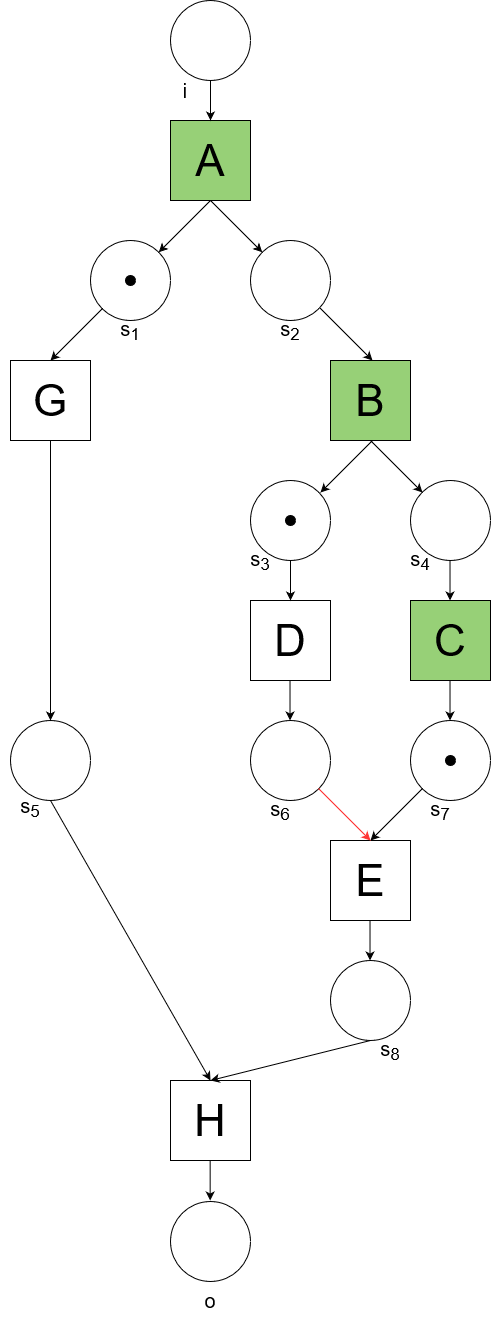

The diagram above was exported from draw.io. Its source (the exported page's mxGraphModel, read from the mxfile embedded in the PNG):
<mxGraphModel dx="1793" dy="978" grid="1" gridSize="10" guides="1" tooltips="1" connect="1" arrows="1" fold="1" page="1" pageScale="1" pageWidth="1169" pageHeight="827" background="none" math="0" shadow="0">
  <root>
    <mxCell id="0" />
    <mxCell id="1" parent="0" />
    <mxCell id="SZGSnJeuWU-l9K6wn3Cd-1" value="" style="ellipse;whiteSpace=wrap;html=1;aspect=fixed;" vertex="1" parent="1">
      <mxGeometry x="240" y="40" width="80" height="80" as="geometry" />
    </mxCell>
    <mxCell id="SZGSnJeuWU-l9K6wn3Cd-2" value="A" style="rounded=0;whiteSpace=wrap;html=1;fontSize=44;fillColor=#97D077;" vertex="1" parent="1">
      <mxGeometry x="240" y="160" width="80" height="80" as="geometry" />
    </mxCell>
    <mxCell id="SZGSnJeuWU-l9K6wn3Cd-3" value="" style="ellipse;whiteSpace=wrap;html=1;aspect=fixed;" vertex="1" parent="1">
      <mxGeometry x="160" y="280" width="80" height="80" as="geometry" />
    </mxCell>
    <mxCell id="SZGSnJeuWU-l9K6wn3Cd-4" value="" style="ellipse;whiteSpace=wrap;html=1;aspect=fixed;" vertex="1" parent="1">
      <mxGeometry x="320" y="280" width="80" height="80" as="geometry" />
    </mxCell>
    <mxCell id="SZGSnJeuWU-l9K6wn3Cd-5" value="B" style="rounded=0;whiteSpace=wrap;html=1;fontSize=44;fillColor=#97D077;" vertex="1" parent="1">
      <mxGeometry x="400" y="400" width="80" height="80" as="geometry" />
    </mxCell>
    <mxCell id="SZGSnJeuWU-l9K6wn3Cd-6" value="G" style="rounded=0;whiteSpace=wrap;html=1;fontSize=44;" vertex="1" parent="1">
      <mxGeometry x="80" y="400" width="80" height="80" as="geometry" />
    </mxCell>
    <mxCell id="SZGSnJeuWU-l9K6wn3Cd-7" value="C" style="rounded=0;whiteSpace=wrap;html=1;fontSize=44;fillColor=#97D077;" vertex="1" parent="1">
      <mxGeometry x="480" y="640" width="80" height="80" as="geometry" />
    </mxCell>
    <mxCell id="SZGSnJeuWU-l9K6wn3Cd-8" value="" style="ellipse;whiteSpace=wrap;html=1;aspect=fixed;" vertex="1" parent="1">
      <mxGeometry x="80" y="760" width="80" height="80" as="geometry" />
    </mxCell>
    <mxCell id="SZGSnJeuWU-l9K6wn3Cd-9" value="" style="ellipse;whiteSpace=wrap;html=1;aspect=fixed;" vertex="1" parent="1">
      <mxGeometry x="320" y="520" width="80" height="80" as="geometry" />
    </mxCell>
    <mxCell id="SZGSnJeuWU-l9K6wn3Cd-10" value="" style="ellipse;whiteSpace=wrap;html=1;aspect=fixed;" vertex="1" parent="1">
      <mxGeometry x="480" y="520" width="80" height="80" as="geometry" />
    </mxCell>
    <mxCell id="SZGSnJeuWU-l9K6wn3Cd-11" value="D" style="rounded=0;whiteSpace=wrap;html=1;fontSize=44;" vertex="1" parent="1">
      <mxGeometry x="320" y="640" width="80" height="80" as="geometry" />
    </mxCell>
    <mxCell id="SZGSnJeuWU-l9K6wn3Cd-12" value="" style="ellipse;whiteSpace=wrap;html=1;aspect=fixed;" vertex="1" parent="1">
      <mxGeometry x="480" y="760" width="80" height="80" as="geometry" />
    </mxCell>
    <mxCell id="SZGSnJeuWU-l9K6wn3Cd-13" value="" style="ellipse;whiteSpace=wrap;html=1;aspect=fixed;" vertex="1" parent="1">
      <mxGeometry x="320" y="760" width="80" height="80" as="geometry" />
    </mxCell>
    <mxCell id="SZGSnJeuWU-l9K6wn3Cd-14" value="E" style="rounded=0;whiteSpace=wrap;html=1;fontSize=44;" vertex="1" parent="1">
      <mxGeometry x="400" y="880" width="80" height="80" as="geometry" />
    </mxCell>
    <mxCell id="SZGSnJeuWU-l9K6wn3Cd-15" value="" style="ellipse;whiteSpace=wrap;html=1;aspect=fixed;" vertex="1" parent="1">
      <mxGeometry x="400" y="1000" width="80" height="80" as="geometry" />
    </mxCell>
    <mxCell id="SZGSnJeuWU-l9K6wn3Cd-16" value="H" style="rounded=0;whiteSpace=wrap;html=1;fontSize=44;" vertex="1" parent="1">
      <mxGeometry x="240" y="1120" width="80" height="80" as="geometry" />
    </mxCell>
    <mxCell id="SZGSnJeuWU-l9K6wn3Cd-17" value="" style="ellipse;whiteSpace=wrap;html=1;aspect=fixed;" vertex="1" parent="1">
      <mxGeometry x="240" y="1241" width="80" height="80" as="geometry" />
    </mxCell>
    <mxCell id="SZGSnJeuWU-l9K6wn3Cd-18" value="" style="endArrow=classic;html=1;rounded=0;curved=1;exitX=0.5;exitY=1;exitDx=0;exitDy=0;entryX=0.5;entryY=0;entryDx=0;entryDy=0;" edge="1" parent="1" source="SZGSnJeuWU-l9K6wn3Cd-1" target="SZGSnJeuWU-l9K6wn3Cd-2">
      <mxGeometry width="50" height="50" relative="1" as="geometry">
        <mxPoint x="340" y="370" as="sourcePoint" />
        <mxPoint x="380" y="370" as="targetPoint" />
      </mxGeometry>
    </mxCell>
    <mxCell id="SZGSnJeuWU-l9K6wn3Cd-19" value="" style="endArrow=classic;html=1;rounded=0;curved=1;exitX=0.5;exitY=1;exitDx=0;exitDy=0;entryX=0;entryY=0;entryDx=0;entryDy=0;" edge="1" parent="1" source="SZGSnJeuWU-l9K6wn3Cd-2" target="SZGSnJeuWU-l9K6wn3Cd-4">
      <mxGeometry width="50" height="50" relative="1" as="geometry">
        <mxPoint x="340" y="370" as="sourcePoint" />
        <mxPoint x="380" y="370" as="targetPoint" />
      </mxGeometry>
    </mxCell>
    <mxCell id="SZGSnJeuWU-l9K6wn3Cd-20" value="" style="endArrow=classic;html=1;rounded=0;curved=1;exitX=0.5;exitY=1;exitDx=0;exitDy=0;entryX=1;entryY=0;entryDx=0;entryDy=0;" edge="1" parent="1" source="SZGSnJeuWU-l9K6wn3Cd-2" target="SZGSnJeuWU-l9K6wn3Cd-3">
      <mxGeometry width="50" height="50" relative="1" as="geometry">
        <mxPoint x="290" y="250" as="sourcePoint" />
        <mxPoint x="342" y="302" as="targetPoint" />
      </mxGeometry>
    </mxCell>
    <mxCell id="SZGSnJeuWU-l9K6wn3Cd-21" value="" style="endArrow=classic;html=1;rounded=0;curved=1;exitX=0.5;exitY=1;exitDx=0;exitDy=0;entryX=1;entryY=0;entryDx=0;entryDy=0;" edge="1" parent="1">
      <mxGeometry width="50" height="50" relative="1" as="geometry">
        <mxPoint x="172" y="348" as="sourcePoint" />
        <mxPoint x="120" y="400" as="targetPoint" />
      </mxGeometry>
    </mxCell>
    <mxCell id="SZGSnJeuWU-l9K6wn3Cd-22" value="" style="endArrow=classic;html=1;rounded=0;curved=1;exitX=0.5;exitY=1;exitDx=0;exitDy=0;entryX=0;entryY=0;entryDx=0;entryDy=0;" edge="1" parent="1">
      <mxGeometry width="50" height="50" relative="1" as="geometry">
        <mxPoint x="390" y="348" as="sourcePoint" />
        <mxPoint x="442" y="400" as="targetPoint" />
      </mxGeometry>
    </mxCell>
    <mxCell id="SZGSnJeuWU-l9K6wn3Cd-23" value="" style="endArrow=classic;html=1;rounded=0;curved=1;exitX=0.5;exitY=1;exitDx=0;exitDy=0;entryX=0;entryY=0;entryDx=0;entryDy=0;" edge="1" parent="1">
      <mxGeometry width="50" height="50" relative="1" as="geometry">
        <mxPoint x="440" y="480" as="sourcePoint" />
        <mxPoint x="492" y="532" as="targetPoint" />
      </mxGeometry>
    </mxCell>
    <mxCell id="SZGSnJeuWU-l9K6wn3Cd-25" value="" style="endArrow=classic;html=1;rounded=0;curved=1;exitX=0.5;exitY=1;exitDx=0;exitDy=0;entryX=1;entryY=0;entryDx=0;entryDy=0;" edge="1" parent="1">
      <mxGeometry width="50" height="50" relative="1" as="geometry">
        <mxPoint x="442" y="480" as="sourcePoint" />
        <mxPoint x="390" y="532" as="targetPoint" />
      </mxGeometry>
    </mxCell>
    <mxCell id="SZGSnJeuWU-l9K6wn3Cd-26" value="" style="endArrow=classic;html=1;rounded=0;curved=1;entryX=0.5;entryY=0;entryDx=0;entryDy=0;exitX=0;exitY=1;exitDx=0;exitDy=0;" edge="1" parent="1" source="SZGSnJeuWU-l9K6wn3Cd-12" target="SZGSnJeuWU-l9K6wn3Cd-14">
      <mxGeometry width="50" height="50" relative="1" as="geometry">
        <mxPoint x="460" y="820" as="sourcePoint" />
        <mxPoint x="450" y="827" as="targetPoint" />
      </mxGeometry>
    </mxCell>
    <mxCell id="SZGSnJeuWU-l9K6wn3Cd-28" value="" style="endArrow=classic;html=1;rounded=0;curved=1;entryX=0.5;entryY=0;entryDx=0;entryDy=0;exitX=1;exitY=1;exitDx=0;exitDy=0;strokeColor=#FF3333;" edge="1" parent="1" source="SZGSnJeuWU-l9K6wn3Cd-13" target="SZGSnJeuWU-l9K6wn3Cd-14">
      <mxGeometry width="50" height="50" relative="1" as="geometry">
        <mxPoint x="380" y="850" as="sourcePoint" />
        <mxPoint x="450" y="827" as="targetPoint" />
      </mxGeometry>
    </mxCell>
    <mxCell id="SZGSnJeuWU-l9K6wn3Cd-29" value="" style="endArrow=classic;html=1;rounded=0;curved=1;exitX=0.5;exitY=1;exitDx=0;exitDy=0;entryX=0.5;entryY=0;entryDx=0;entryDy=0;" edge="1" parent="1" source="SZGSnJeuWU-l9K6wn3Cd-9" target="SZGSnJeuWU-l9K6wn3Cd-11">
      <mxGeometry width="50" height="50" relative="1" as="geometry">
        <mxPoint x="340" y="650" as="sourcePoint" />
        <mxPoint x="380" y="650" as="targetPoint" />
      </mxGeometry>
    </mxCell>
    <mxCell id="SZGSnJeuWU-l9K6wn3Cd-30" value="" style="endArrow=classic;html=1;rounded=0;curved=1;exitX=0.5;exitY=1;exitDx=0;exitDy=0;entryX=0.5;entryY=0;entryDx=0;entryDy=0;" edge="1" parent="1">
      <mxGeometry width="50" height="50" relative="1" as="geometry">
        <mxPoint x="519.52" y="600" as="sourcePoint" />
        <mxPoint x="519.52" y="640" as="targetPoint" />
      </mxGeometry>
    </mxCell>
    <mxCell id="SZGSnJeuWU-l9K6wn3Cd-31" value="" style="endArrow=classic;html=1;rounded=0;curved=1;exitX=0.5;exitY=1;exitDx=0;exitDy=0;entryX=0.5;entryY=0;entryDx=0;entryDy=0;" edge="1" parent="1">
      <mxGeometry width="50" height="50" relative="1" as="geometry">
        <mxPoint x="359.52" y="720" as="sourcePoint" />
        <mxPoint x="359.52" y="760" as="targetPoint" />
      </mxGeometry>
    </mxCell>
    <mxCell id="SZGSnJeuWU-l9K6wn3Cd-32" value="" style="endArrow=classic;html=1;rounded=0;curved=1;exitX=0.5;exitY=1;exitDx=0;exitDy=0;entryX=0.5;entryY=0;entryDx=0;entryDy=0;" edge="1" parent="1">
      <mxGeometry width="50" height="50" relative="1" as="geometry">
        <mxPoint x="519.52" y="720" as="sourcePoint" />
        <mxPoint x="519.52" y="760" as="targetPoint" />
      </mxGeometry>
    </mxCell>
    <mxCell id="SZGSnJeuWU-l9K6wn3Cd-34" value="" style="endArrow=classic;html=1;rounded=0;curved=1;entryX=0.5;entryY=0;entryDx=0;entryDy=0;exitX=0.5;exitY=1;exitDx=0;exitDy=0;" edge="1" parent="1" source="SZGSnJeuWU-l9K6wn3Cd-6" target="SZGSnJeuWU-l9K6wn3Cd-8">
      <mxGeometry width="50" height="50" relative="1" as="geometry">
        <mxPoint x="150" y="510" as="sourcePoint" />
        <mxPoint x="160" y="500" as="targetPoint" />
      </mxGeometry>
    </mxCell>
    <mxCell id="SZGSnJeuWU-l9K6wn3Cd-36" value="" style="endArrow=classic;html=1;rounded=0;curved=1;entryX=0.5;entryY=0;entryDx=0;entryDy=0;exitX=0.5;exitY=1;exitDx=0;exitDy=0;" edge="1" parent="1" source="SZGSnJeuWU-l9K6wn3Cd-8" target="SZGSnJeuWU-l9K6wn3Cd-16">
      <mxGeometry width="50" height="50" relative="1" as="geometry">
        <mxPoint x="120" y="620" as="sourcePoint" />
        <mxPoint x="270" y="930" as="targetPoint" />
      </mxGeometry>
    </mxCell>
    <mxCell id="SZGSnJeuWU-l9K6wn3Cd-37" value="" style="endArrow=classic;html=1;rounded=0;curved=1;exitX=0.5;exitY=1;exitDx=0;exitDy=0;entryX=0.5;entryY=0;entryDx=0;entryDy=0;" edge="1" parent="1" source="SZGSnJeuWU-l9K6wn3Cd-15" target="SZGSnJeuWU-l9K6wn3Cd-16">
      <mxGeometry width="50" height="50" relative="1" as="geometry">
        <mxPoint x="340" y="850" as="sourcePoint" />
        <mxPoint x="310" y="1070" as="targetPoint" />
      </mxGeometry>
    </mxCell>
    <mxCell id="SZGSnJeuWU-l9K6wn3Cd-38" value="" style="endArrow=classic;html=1;rounded=0;curved=1;exitX=0.5;exitY=1;exitDx=0;exitDy=0;entryX=0.5;entryY=0;entryDx=0;entryDy=0;" edge="1" parent="1">
      <mxGeometry width="50" height="50" relative="1" as="geometry">
        <mxPoint x="439.52" y="960" as="sourcePoint" />
        <mxPoint x="439.52" y="1000" as="targetPoint" />
      </mxGeometry>
    </mxCell>
    <mxCell id="SZGSnJeuWU-l9K6wn3Cd-39" value="" style="endArrow=classic;html=1;rounded=0;curved=1;exitX=0.5;exitY=1;exitDx=0;exitDy=0;entryX=0.5;entryY=0;entryDx=0;entryDy=0;" edge="1" parent="1">
      <mxGeometry width="50" height="50" relative="1" as="geometry">
        <mxPoint x="279.65999999999997" y="1200" as="sourcePoint" />
        <mxPoint x="279.65999999999997" y="1240" as="targetPoint" />
      </mxGeometry>
    </mxCell>
    <mxCell id="SZGSnJeuWU-l9K6wn3Cd-40" value="" style="ellipse;whiteSpace=wrap;html=1;aspect=fixed;fillColor=#000000;" vertex="1" parent="1">
      <mxGeometry x="515" y="795" width="10" height="10" as="geometry" />
    </mxCell>
    <mxCell id="SZGSnJeuWU-l9K6wn3Cd-42" value="s&lt;sub&gt;1&lt;/sub&gt;" style="text;html=1;strokeColor=none;fillColor=none;align=center;verticalAlign=middle;whiteSpace=wrap;rounded=0;fontSize=20;" vertex="1" parent="1">
      <mxGeometry x="170" y="350" width="60" height="40" as="geometry" />
    </mxCell>
    <mxCell id="SZGSnJeuWU-l9K6wn3Cd-43" value="s&lt;sub&gt;2&lt;/sub&gt;" style="text;html=1;strokeColor=none;fillColor=none;align=center;verticalAlign=middle;whiteSpace=wrap;rounded=0;fontSize=20;" vertex="1" parent="1">
      <mxGeometry x="330" y="350" width="60" height="40" as="geometry" />
    </mxCell>
    <mxCell id="SZGSnJeuWU-l9K6wn3Cd-44" value="i" style="text;html=1;strokeColor=none;fillColor=none;align=center;verticalAlign=middle;whiteSpace=wrap;rounded=0;fontSize=20;" vertex="1" parent="1">
      <mxGeometry x="225" y="110" width="60" height="40" as="geometry" />
    </mxCell>
    <mxCell id="SZGSnJeuWU-l9K6wn3Cd-45" value="o" style="text;html=1;strokeColor=none;fillColor=none;align=center;verticalAlign=middle;whiteSpace=wrap;rounded=0;fontSize=20;" vertex="1" parent="1">
      <mxGeometry x="250" y="1320" width="60" height="40" as="geometry" />
    </mxCell>
    <mxCell id="SZGSnJeuWU-l9K6wn3Cd-46" value="s&lt;sub&gt;3&lt;/sub&gt;" style="text;html=1;strokeColor=none;fillColor=none;align=center;verticalAlign=middle;whiteSpace=wrap;rounded=0;fontSize=20;" vertex="1" parent="1">
      <mxGeometry x="300" y="580" width="60" height="40" as="geometry" />
    </mxCell>
    <mxCell id="SZGSnJeuWU-l9K6wn3Cd-47" value="s&lt;sub&gt;4&lt;/sub&gt;" style="text;html=1;strokeColor=none;fillColor=none;align=center;verticalAlign=middle;whiteSpace=wrap;rounded=0;fontSize=20;" vertex="1" parent="1">
      <mxGeometry x="460" y="580" width="60" height="40" as="geometry" />
    </mxCell>
    <mxCell id="SZGSnJeuWU-l9K6wn3Cd-48" value="s&lt;sub&gt;5&lt;/sub&gt;" style="text;html=1;strokeColor=none;fillColor=none;align=center;verticalAlign=middle;whiteSpace=wrap;rounded=0;fontSize=20;" vertex="1" parent="1">
      <mxGeometry x="70" y="827" width="60" height="40" as="geometry" />
    </mxCell>
    <mxCell id="SZGSnJeuWU-l9K6wn3Cd-49" value="s&lt;sub&gt;6&lt;/sub&gt;" style="text;html=1;strokeColor=none;fillColor=none;align=center;verticalAlign=middle;whiteSpace=wrap;rounded=0;fontSize=20;" vertex="1" parent="1">
      <mxGeometry x="320" y="830" width="60" height="40" as="geometry" />
    </mxCell>
    <mxCell id="SZGSnJeuWU-l9K6wn3Cd-50" value="s&lt;sub&gt;7&lt;/sub&gt;" style="text;html=1;strokeColor=none;fillColor=none;align=center;verticalAlign=middle;whiteSpace=wrap;rounded=0;fontSize=20;" vertex="1" parent="1">
      <mxGeometry x="480" y="830" width="60" height="40" as="geometry" />
    </mxCell>
    <mxCell id="SZGSnJeuWU-l9K6wn3Cd-51" value="s&lt;sub&gt;8&lt;/sub&gt;" style="text;html=1;strokeColor=none;fillColor=none;align=center;verticalAlign=middle;whiteSpace=wrap;rounded=0;fontSize=20;" vertex="1" parent="1">
      <mxGeometry x="430" y="1070" width="60" height="40" as="geometry" />
    </mxCell>
    <mxCell id="SZGSnJeuWU-l9K6wn3Cd-53" value="" style="ellipse;whiteSpace=wrap;html=1;aspect=fixed;fillColor=#000000;" vertex="1" parent="1">
      <mxGeometry x="195" y="315" width="10" height="10" as="geometry" />
    </mxCell>
    <mxCell id="SZGSnJeuWU-l9K6wn3Cd-54" value="" style="ellipse;whiteSpace=wrap;html=1;aspect=fixed;fillColor=#000000;" vertex="1" parent="1">
      <mxGeometry x="355" y="555" width="10" height="10" as="geometry" />
    </mxCell>
  </root>
</mxGraphModel>